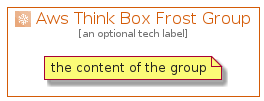

The diagram above was rendered by PlantUML. Its source (embedded in the PNG):
@startuml
' configures the library
!global $INCLUSION_MODE="local"
!global $LIB_BASE_LOCATION="../../.."

' loads the library's bootstrap
!include $LIB_BASE_LOCATION/bootstrap.puml

' loads the package bootstrap
include('aws-20210131/bootstrap')

' loads the Item which embeds the element AwsThinkBoxFrostGroup
include('aws-20210131/Architecture/Compute/AwsThinkBoxFrost')

' renders the element
AwsThinkBoxFrostGroup('AwsThinkBoxFrostGroup', 'Aws Think Box Frost Group', 'an optional tech label') {
    note as note
        the content of the group
    end note
}
@enduml